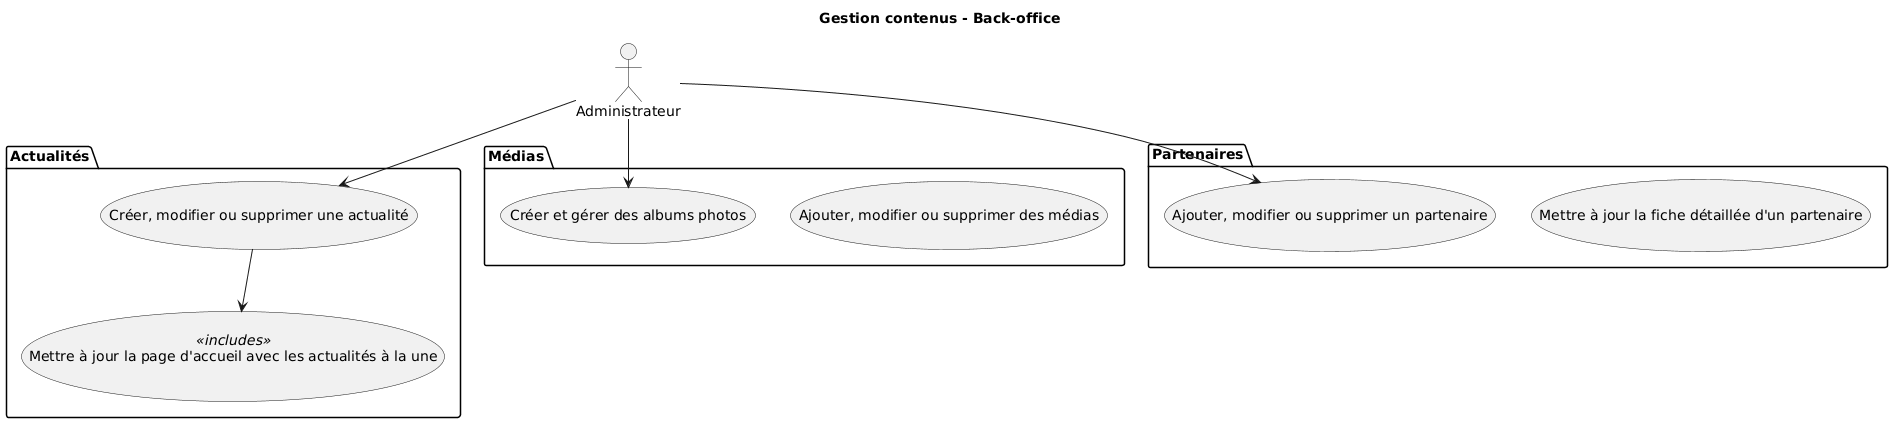

The diagram above was rendered by PlantUML. Its source (embedded in the PNG):
@startuml
title Gestion contenus - Back-office

actor Administrateur

package "Actualités" {
  (Créer, modifier ou supprimer une actualité)
  (Mettre à jour la page d'accueil avec les actualités à la une) <<includes>>
}

package "Médias" {
  (Créer et gérer des albums photos)
  (Ajouter, modifier ou supprimer des médias)
}

package "Partenaires" {
  (Ajouter, modifier ou supprimer un partenaire)
  (Mettre à jour la fiche détaillée d'un partenaire)
}

' Relations acteur -> cas
Administrateur --> (Créer, modifier ou supprimer une actualité)
Administrateur --> (Créer et gérer des albums photos)
Administrateur --> (Ajouter, modifier ou supprimer un partenaire)

' Relations internes
(Créer, modifier ou supprimer une actualité) --> (Mettre à jour la page d'accueil avec les actualités à la une)
@enduml